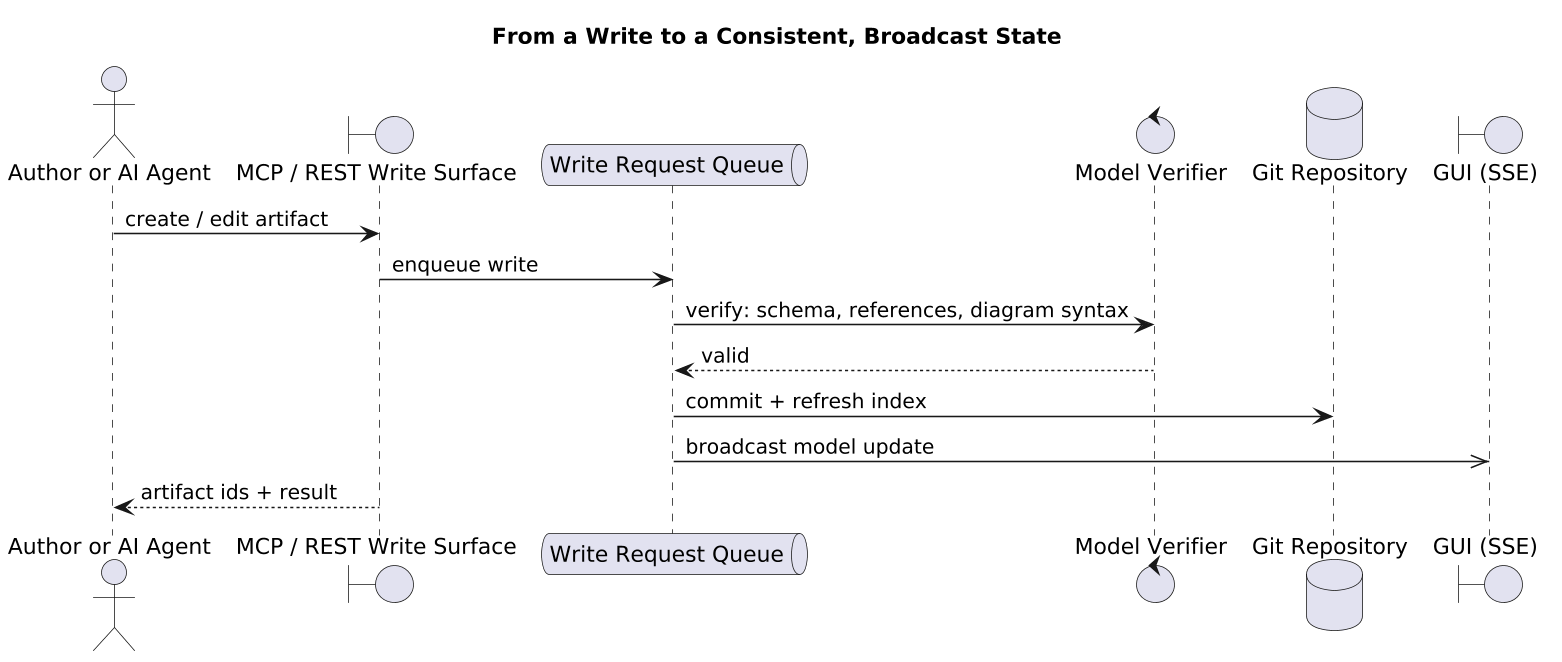

The diagram above was rendered by PlantUML. Its source (embedded in the PNG):
@startuml
skinparamlocked dpi 150
title From a Write to a Consistent, Broadcast State

actor "Author or AI Agent" as author
boundary "MCP / REST Write Surface" as mcp
queue "Write Request Queue" as queue
control "Model Verifier" as verifier
database "Git Repository" as git
boundary "GUI (SSE)" as gui

author -> mcp: create / edit artifact
mcp -> queue: enqueue write
queue -> verifier: verify: schema, references, diagram syntax
verifier --> queue: valid
queue -> git: commit + refresh index
queue ->> gui: broadcast model update
mcp --> author: artifact ids + result

@enduml